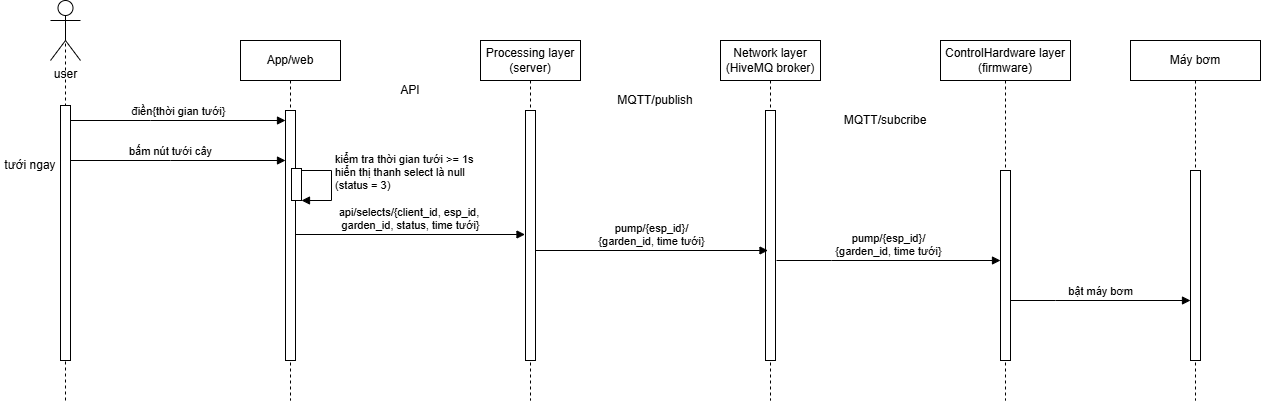

The diagram above was exported from draw.io. Its source (the exported page's mxGraphModel, read from the mxfile embedded in the PNG):
<mxGraphModel dx="1281" dy="562" grid="1" gridSize="10" guides="1" tooltips="1" connect="1" arrows="1" fold="1" page="1" pageScale="1" pageWidth="850" pageHeight="1100" math="0" shadow="0">
  <root>
    <mxCell id="0" />
    <mxCell id="1" parent="0" />
    <mxCell id="3fTsxtwpPVyIpTExgnHC-1" value="App/web" style="shape=umlLifeline;perimeter=lifelinePerimeter;whiteSpace=wrap;html=1;container=0;dropTarget=0;collapsible=0;recursiveResize=0;outlineConnect=0;portConstraint=eastwest;newEdgeStyle={&quot;edgeStyle&quot;:&quot;elbowEdgeStyle&quot;,&quot;elbow&quot;:&quot;vertical&quot;,&quot;curved&quot;:0,&quot;rounded&quot;:0};" parent="1" vertex="1">
      <mxGeometry x="600" y="250" width="100" height="360" as="geometry" />
    </mxCell>
    <mxCell id="3fTsxtwpPVyIpTExgnHC-2" value="&lt;span style=&quot;color: rgba(0, 0, 0, 0); font-family: monospace; font-size: 0px; text-align: start;&quot;&gt;%3CmxGraphModel%3E%3Croot%3E%3CmxCell%20id%3D%220%22%2F%3E%3CmxCell%20id%3D%221%22%20parent%3D%220%22%2F%3E%3CmxCell%20id%3D%222%22%20value%3D%22connect%2Fesp_id%2Fresponse%2F%7Bon%7D%22%20style%3D%22html%3D1%3BverticalAlign%3Dbottom%3BendArrow%3Dblock%3BedgeStyle%3DelbowEdgeStyle%3Belbow%3Dhorizontal%3Bcurved%3D0%3Brounded%3D0%3B%22%20edge%3D%221%22%20parent%3D%221%22%3E%3CmxGeometry%20relative%3D%221%22%20as%3D%22geometry%22%3E%3CmxPoint%20x%3D%22945%22%20y%3D%22550%22%20as%3D%22sourcePoint%22%2F%3E%3CArray%20as%3D%22points%22%3E%3CmxPoint%20x%3D%22850%22%20y%3D%22550%22%2F%3E%3C%2FArray%3E%3CmxPoint%20x%3D%22775%22%20y%3D%22550%22%20as%3D%22targetPoint%22%2F%3E%3C%2FmxGeometry%3E%3C%2FmxCell%3E%3C%2Froot%3E%3C%2FmxGraphModel%3E&lt;/span&gt;&lt;span style=&quot;color: rgba(0, 0, 0, 0); font-family: monospace; font-size: 0px; text-align: start;&quot;&gt;%3CmxGraphModel%3E%3Croot%3E%3CmxCell%20id%3D%220%22%2F%3E%3CmxCell%20id%3D%221%22%20parent%3D%220%22%2F%3E%3CmxCell%20id%3D%222%22%20value%3D%22connect%2Fesp_id%2Fresponse%2F%7Bon%7D%22%20style%3D%22html%3D1%3BverticalAlign%3Dbottom%3BendArrow%3Dblock%3BedgeStyle%3DelbowEdgeStyle%3Belbow%3Dhorizontal%3Bcurved%3D0%3Brounded%3D0%3B%22%20edge%3D%221%22%20parent%3D%221%22%3E%3CmxGeometry%20relative%3D%221%22%20as%3D%22geometry%22%3E%3CmxPoint%20x%3D%22945%22%20y%3D%22550%22%20as%3D%22sourcePoint%22%2F%3E%3CArray%20as%3D%22points%22%3E%3CmxPoint%20x%3D%22850%22%20y%3D%22550%22%2F%3E%3C%2FArray%3E%3CmxPoint%20x%3D%22775%22%20y%3D%22550%22%20as%3D%22targetPoint%22%2F%3E%3C%2FmxGeometry%3E%3C%2FmxCell%3E%3C%2Froot%3E%3C%2FmxGraphModel%3E&lt;/span&gt;" style="html=1;points=[];perimeter=orthogonalPerimeter;outlineConnect=0;targetShapes=umlLifeline;portConstraint=eastwest;newEdgeStyle={&quot;edgeStyle&quot;:&quot;elbowEdgeStyle&quot;,&quot;elbow&quot;:&quot;vertical&quot;,&quot;curved&quot;:0,&quot;rounded&quot;:0};" parent="3fTsxtwpPVyIpTExgnHC-1" vertex="1">
      <mxGeometry x="45" y="70" width="10" height="250" as="geometry" />
    </mxCell>
    <mxCell id="3fTsxtwpPVyIpTExgnHC-31" value="&lt;span style=&quot;color: rgba(0, 0, 0, 0); font-family: monospace; font-size: 0px; text-align: start;&quot;&gt;%3CmxGraphModel%3E%3Croot%3E%3CmxCell%20id%3D%220%22%2F%3E%3CmxCell%20id%3D%221%22%20parent%3D%220%22%2F%3E%3CmxCell%20id%3D%222%22%20value%3D%22connect%2Fesp_id%2Fresponse%2F%7Bon%7D%22%20style%3D%22html%3D1%3BverticalAlign%3Dbottom%3BendArrow%3Dblock%3BedgeStyle%3DelbowEdgeStyle%3Belbow%3Dhorizontal%3Bcurved%3D0%3Brounded%3D0%3B%22%20edge%3D%221%22%20parent%3D%221%22%3E%3CmxGeometry%20relative%3D%221%22%20as%3D%22geometry%22%3E%3CmxPoint%20x%3D%22945%22%20y%3D%22550%22%20as%3D%22sourcePoint%22%2F%3E%3CArray%20as%3D%22points%22%3E%3CmxPoint%20x%3D%22850%22%20y%3D%22550%22%2F%3E%3C%2FArray%3E%3CmxPoint%20x%3D%22775%22%20y%3D%22550%22%20as%3D%22targetPoint%22%2F%3E%3C%2FmxGeometry%3E%3C%2FmxCell%3E%3C%2Froot%3E%3C%2FmxGraphModel%3E&lt;/span&gt;&lt;span style=&quot;color: rgba(0, 0, 0, 0); font-family: monospace; font-size: 0px; text-align: start;&quot;&gt;%3CmxGraphModel%3E%3Croot%3E%3CmxCell%20id%3D%220%22%2F%3E%3CmxCell%20id%3D%221%22%20parent%3D%220%22%2F%3E%3CmxCell%20id%3D%222%22%20value%3D%22connect%2Fesp_id%2Fresponse%2F%7Bon%7D%22%20style%3D%22html%3D1%3BverticalAlign%3Dbottom%3BendArrow%3Dblock%3BedgeStyle%3DelbowEdgeStyle%3Belbow%3Dhorizontal%3Bcurved%3D0%3Brounded%3D0%3B%22%20edge%3D%221%22%20parent%3D%221%22%3E%3CmxGeometry%20relative%3D%221%22%20as%3D%22geometry%22%3E%3CmxPoint%20x%3D%22945%22%20y%3D%22550%22%20as%3D%22sourcePoint%22%2F%3E%3CArray%20as%3D%22points%22%3E%3CmxPoint%20x%3D%22850%22%20y%3D%22550%22%2F%3E%3C%2FArray%3E%3CmxPoint%20x%3D%22775%22%20y%3D%22550%22%20as%3D%22targetPoint%22%2F%3E%3C%2FmxGeometry%3E%3C%2FmxCell%3E%3C%2Froot%3E%3C%2FmxGraphModel%3E&lt;/span&gt;" style="html=1;points=[];perimeter=orthogonalPerimeter;outlineConnect=0;targetShapes=umlLifeline;portConstraint=eastwest;newEdgeStyle={&quot;edgeStyle&quot;:&quot;elbowEdgeStyle&quot;,&quot;elbow&quot;:&quot;vertical&quot;,&quot;curved&quot;:0,&quot;rounded&quot;:0};" parent="3fTsxtwpPVyIpTExgnHC-1" vertex="1">
      <mxGeometry x="51" y="128" width="10" height="32" as="geometry" />
    </mxCell>
    <mxCell id="3fTsxtwpPVyIpTExgnHC-32" value="kiểm tra thời gian tưới &amp;gt;= 1s&lt;div&gt;hiển thị thanh select là null&amp;nbsp;&amp;nbsp;&lt;/div&gt;&lt;div&gt;(status = 3)&lt;/div&gt;" style="html=1;align=left;spacingLeft=2;endArrow=block;rounded=0;edgeStyle=orthogonalEdgeStyle;curved=0;rounded=0;" parent="3fTsxtwpPVyIpTExgnHC-1" edge="1">
      <mxGeometry x="-0.2887" relative="1" as="geometry">
        <mxPoint x="61" y="130" as="sourcePoint" />
        <Array as="points">
          <mxPoint x="91" y="130" />
          <mxPoint x="91" y="160" />
        </Array>
        <mxPoint x="61" y="159.9999999999999" as="targetPoint" />
        <mxPoint as="offset" />
      </mxGeometry>
    </mxCell>
    <mxCell id="3fTsxtwpPVyIpTExgnHC-3" value="Network layer (HiveMQ broker)" style="shape=umlLifeline;perimeter=lifelinePerimeter;whiteSpace=wrap;html=1;container=0;dropTarget=0;collapsible=0;recursiveResize=0;outlineConnect=0;portConstraint=eastwest;newEdgeStyle={&quot;edgeStyle&quot;:&quot;elbowEdgeStyle&quot;,&quot;elbow&quot;:&quot;vertical&quot;,&quot;curved&quot;:0,&quot;rounded&quot;:0};" parent="1" vertex="1">
      <mxGeometry x="1080" y="250" width="100" height="360" as="geometry" />
    </mxCell>
    <mxCell id="3fTsxtwpPVyIpTExgnHC-4" value="&lt;span style=&quot;color: rgba(0, 0, 0, 0); font-family: monospace; font-size: 0px; text-align: start;&quot;&gt;%3CmxGraphModel%3E%3Croot%3E%3CmxCell%20id%3D%220%22%2F%3E%3CmxCell%20id%3D%221%22%20parent%3D%220%22%2F%3E%3CmxCell%20id%3D%222%22%20value%3D%22dispatch%22%20style%3D%22html%3D1%3BverticalAlign%3Dbottom%3BendArrow%3Dblock%3BedgeStyle%3DelbowEdgeStyle%3Belbow%3Dvertical%3Bcurved%3D0%3Brounded%3D0%3B%22%20edge%3D%221%22%20parent%3D%221%22%3E%3CmxGeometry%20relative%3D%221%22%20as%3D%22geometry%22%3E%3CmxPoint%20x%3D%2285%22%20y%3D%22490%22%20as%3D%22sourcePoint%22%2F%3E%3CArray%20as%3D%22points%22%3E%3CmxPoint%20x%3D%22170%22%20y%3D%22490%22%2F%3E%3C%2FArray%3E%3CmxPoint%20x%3D%22255%22%20y%3D%22490%22%20as%3D%22targetPoint%22%2F%3E%3C%2FmxGeometry%3E%3C%2FmxCell%3E%3C%2Froot%3E%3C%2FmxGraphModel%3E&lt;/span&gt;&lt;span style=&quot;color: rgba(0, 0, 0, 0); font-family: monospace; font-size: 0px; text-align: start;&quot;&gt;%3CmxGraphModel%3E%3Croot%3E%3CmxCell%20id%3D%220%22%2F%3E%3CmxCell%20id%3D%221%22%20parent%3D%220%22%2F%3E%3CmxCell%20id%3D%222%22%20value%3D%22dispatch%22%20style%3D%22html%3D1%3BverticalAlign%3Dbottom%3BendArrow%3Dblock%3BedgeStyle%3DelbowEdgeStyle%3Belbow%3Dvertical%3Bcurved%3D0%3Brounded%3D0%3B%22%20edge%3D%221%22%20parent%3D%221%22%3E%3CmxGeometry%20relative%3D%221%22%20as%3D%22geometry%22%3E%3CmxPoint%20x%3D%2285%22%20y%3D%22490%22%20as%3D%22sourcePoint%22%2F%3E%3CArray%20as%3D%22points%22%3E%3CmxPoint%20x%3D%22170%22%20y%3D%22490%22%2F%3E%3C%2FArray%3E%3CmxPoint%20x%3D%22255%22%20y%3D%22490%22%20as%3D%22targetPoint%22%2F%3E%3C%2FmxGeometry%3E%3C%2FmxCell%3E%3C%2Froot%3E%3C%2FmxGraphModel%3E&lt;/span&gt;" style="html=1;points=[];perimeter=orthogonalPerimeter;outlineConnect=0;targetShapes=umlLifeline;portConstraint=eastwest;newEdgeStyle={&quot;edgeStyle&quot;:&quot;elbowEdgeStyle&quot;,&quot;elbow&quot;:&quot;vertical&quot;,&quot;curved&quot;:0,&quot;rounded&quot;:0};" parent="3fTsxtwpPVyIpTExgnHC-3" vertex="1">
      <mxGeometry x="45" y="70" width="10" height="250" as="geometry" />
    </mxCell>
    <mxCell id="3fTsxtwpPVyIpTExgnHC-5" value="user" style="shape=umlActor;verticalLabelPosition=bottom;verticalAlign=top;html=1;outlineConnect=0;" parent="1" vertex="1">
      <mxGeometry x="410" y="210" width="30" height="60" as="geometry" />
    </mxCell>
    <mxCell id="3fTsxtwpPVyIpTExgnHC-6" value="" style="endArrow=none;dashed=1;html=1;rounded=0;entryX=0.5;entryY=0.5;entryDx=0;entryDy=0;entryPerimeter=0;" parent="1" target="3fTsxtwpPVyIpTExgnHC-5" edge="1">
      <mxGeometry width="50" height="50" relative="1" as="geometry">
        <mxPoint x="425" y="610" as="sourcePoint" />
        <mxPoint x="630" y="290" as="targetPoint" />
      </mxGeometry>
    </mxCell>
    <mxCell id="3fTsxtwpPVyIpTExgnHC-7" value="&lt;span style=&quot;color: rgba(0, 0, 0, 0); font-family: monospace; font-size: 0px; text-align: start;&quot;&gt;%3CmxGraphModel%3E%3Croot%3E%3CmxCell%20id%3D%220%22%2F%3E%3CmxCell%20id%3D%221%22%20parent%3D%220%22%2F%3E%3CmxCell%20id%3D%222%22%20value%3D%22dispatch%22%20style%3D%22html%3D1%3BverticalAlign%3Dbottom%3BendArrow%3Dblock%3BedgeStyle%3DelbowEdgeStyle%3Belbow%3Dvertical%3Bcurved%3D0%3Brounded%3D0%3B%22%20edge%3D%221%22%20parent%3D%221%22%3E%3CmxGeometry%20relative%3D%221%22%20as%3D%22geometry%22%3E%3CmxPoint%20x%3D%2285%22%20y%3D%22490%22%20as%3D%22sourcePoint%22%2F%3E%3CArray%20as%3D%22points%22%3E%3CmxPoint%20x%3D%22170%22%20y%3D%22490%22%2F%3E%3C%2FArray%3E%3CmxPoint%20x%3D%22255%22%20y%3D%22490%22%20as%3D%22targetPoint%22%2F%3E%3C%2FmxGeometry%3E%3C%2FmxCell%3E%3C%2Froot%3E%3C%2FmxGraphModel%3E&lt;/span&gt;&lt;span style=&quot;color: rgba(0, 0, 0, 0); font-family: monospace; font-size: 0px; text-align: start;&quot;&gt;%3CmxGraphModel%3E%3Croot%3E%3CmxCell%20id%3D%220%22%2F%3E%3CmxCell%20id%3D%221%22%20parent%3D%220%22%2F%3E%3CmxCell%20id%3D%222%22%20value%3D%22dispatch%22%20style%3D%22html%3D1%3BverticalAlign%3Dbottom%3BendArrow%3Dblock%3BedgeStyle%3DelbowEdgeStyle%3Belbow%3Dvertical%3Bcurved%3D0%3Brounded%3D0%3B%22%20edge%3D%221%22%20parent%3D%221%22%3E%3CmxGeometry%20relative%3D%221%22%20as%3D%22geometry%22%3E%3CmxPoint%20x%3D%2285%22%20y%3D%22490%22%20as%3D%22sourcePoint%22%2F%3E%3CArray%20as%3D%22points%22%3E%3CmxPoint%20x%3D%22170%22%20y%3D%22490%22%2F%3E%3C%2FArray%3E%3CmxPoint%20x%3D%22255%22%20y%3D%22490%22%20as%3D%22targetPoint%22%2F%3E%3C%2FmxGeometry%3E%3C%2FmxCell%3E%3C%2Froot%3E%3C%2FmxGraphModel%3E&lt;/span&gt;" style="html=1;points=[];perimeter=orthogonalPerimeter;outlineConnect=0;targetShapes=umlLifeline;portConstraint=eastwest;newEdgeStyle={&quot;edgeStyle&quot;:&quot;elbowEdgeStyle&quot;,&quot;elbow&quot;:&quot;vertical&quot;,&quot;curved&quot;:0,&quot;rounded&quot;:0};" parent="1" vertex="1">
      <mxGeometry x="420" y="315" width="10" height="255" as="geometry" />
    </mxCell>
    <mxCell id="3fTsxtwpPVyIpTExgnHC-8" value="điền{thời gian tưới}" style="html=1;verticalAlign=bottom;endArrow=block;edgeStyle=elbowEdgeStyle;elbow=vertical;curved=0;rounded=0;" parent="1" target="3fTsxtwpPVyIpTExgnHC-2" edge="1">
      <mxGeometry relative="1" as="geometry">
        <mxPoint x="430" y="330" as="sourcePoint" />
        <Array as="points">
          <mxPoint x="510" y="330" />
        </Array>
        <mxPoint x="635" y="330" as="targetPoint" />
      </mxGeometry>
    </mxCell>
    <mxCell id="3fTsxtwpPVyIpTExgnHC-9" value="Processing layer (server)" style="shape=umlLifeline;perimeter=lifelinePerimeter;whiteSpace=wrap;html=1;container=0;dropTarget=0;collapsible=0;recursiveResize=0;outlineConnect=0;portConstraint=eastwest;newEdgeStyle={&quot;edgeStyle&quot;:&quot;elbowEdgeStyle&quot;,&quot;elbow&quot;:&quot;vertical&quot;,&quot;curved&quot;:0,&quot;rounded&quot;:0};" parent="1" vertex="1">
      <mxGeometry x="840" y="250" width="100" height="360" as="geometry" />
    </mxCell>
    <mxCell id="3fTsxtwpPVyIpTExgnHC-10" value="" style="html=1;points=[];perimeter=orthogonalPerimeter;outlineConnect=0;targetShapes=umlLifeline;portConstraint=eastwest;newEdgeStyle={&quot;edgeStyle&quot;:&quot;elbowEdgeStyle&quot;,&quot;elbow&quot;:&quot;vertical&quot;,&quot;curved&quot;:0,&quot;rounded&quot;:0};" parent="3fTsxtwpPVyIpTExgnHC-9" vertex="1">
      <mxGeometry x="45" y="70" width="10" height="250" as="geometry" />
    </mxCell>
    <mxCell id="3fTsxtwpPVyIpTExgnHC-12" value="ControlHardware layer&lt;div&gt;(firmware)&lt;/div&gt;" style="shape=umlLifeline;perimeter=lifelinePerimeter;whiteSpace=wrap;html=1;container=0;dropTarget=0;collapsible=0;recursiveResize=0;outlineConnect=0;portConstraint=eastwest;newEdgeStyle={&quot;edgeStyle&quot;:&quot;elbowEdgeStyle&quot;,&quot;elbow&quot;:&quot;vertical&quot;,&quot;curved&quot;:0,&quot;rounded&quot;:0};" parent="1" vertex="1">
      <mxGeometry x="1300" y="250" width="130" height="360" as="geometry" />
    </mxCell>
    <mxCell id="3fTsxtwpPVyIpTExgnHC-13" value="&lt;span style=&quot;color: rgba(0, 0, 0, 0); font-family: monospace; font-size: 0px; text-align: start;&quot;&gt;%3CmxGraphModel%3E%3Croot%3E%3CmxCell%20id%3D%220%22%2F%3E%3CmxCell%20id%3D%221%22%20parent%3D%220%22%2F%3E%3CmxCell%20id%3D%222%22%20value%3D%22dispatch%22%20style%3D%22html%3D1%3BverticalAlign%3Dbottom%3BendArrow%3Dblock%3BedgeStyle%3DelbowEdgeStyle%3Belbow%3Dvertical%3Bcurved%3D0%3Brounded%3D0%3B%22%20edge%3D%221%22%20parent%3D%221%22%3E%3CmxGeometry%20relative%3D%221%22%20as%3D%22geometry%22%3E%3CmxPoint%20x%3D%2285%22%20y%3D%22490%22%20as%3D%22sourcePoint%22%2F%3E%3CArray%20as%3D%22points%22%3E%3CmxPoint%20x%3D%22170%22%20y%3D%22490%22%2F%3E%3C%2FArray%3E%3CmxPoint%20x%3D%22255%22%20y%3D%22490%22%20as%3D%22targetPoint%22%2F%3E%3C%2FmxGeometry%3E%3C%2FmxCell%3E%3C%2Froot%3E%3C%2FmxGraphModel%3E&lt;/span&gt;&lt;span style=&quot;color: rgba(0, 0, 0, 0); font-family: monospace; font-size: 0px; text-align: start;&quot;&gt;%3CmxGraphModel%3E%3Croot%3E%3CmxCell%20id%3D%220%22%2F%3E%3CmxCell%20id%3D%221%22%20parent%3D%220%22%2F%3E%3CmxCell%20id%3D%222%22%20value%3D%22dispatch%22%20style%3D%22html%3D1%3BverticalAlign%3Dbottom%3BendArrow%3Dblock%3BedgeStyle%3DelbowEdgeStyle%3Belbow%3Dvertical%3Bcurved%3D0%3Brounded%3D0%3B%22%20edge%3D%221%22%20parent%3D%221%22%3E%3CmxGeometry%20relative%3D%221%22%20as%3D%22geometry%22%3E%3CmxPoint%20x%3D%2285%22%20y%3D%22490%22%20as%3D%22sourcePoint%22%2F%3E%3CArray%20as%3D%22points%22%3E%3CmxPoint%20x%3D%22170%22%20y%3D%22490%22%2F%3E%3C%2FArray%3E%3CmxPoint%20x%3D%22255%22%20y%3D%22490%22%20as%3D%22targetPoint%22%2F%3E%3C%2FmxGeometry%3E%3C%2FmxCell%3E%3C%2Froot%3E%3C%2FmxGraphModel%3E&lt;/span&gt;" style="html=1;points=[];perimeter=orthogonalPerimeter;outlineConnect=0;targetShapes=umlLifeline;portConstraint=eastwest;newEdgeStyle={&quot;edgeStyle&quot;:&quot;elbowEdgeStyle&quot;,&quot;elbow&quot;:&quot;vertical&quot;,&quot;curved&quot;:0,&quot;rounded&quot;:0};" parent="3fTsxtwpPVyIpTExgnHC-12" vertex="1">
      <mxGeometry x="60" y="130" width="10" height="190" as="geometry" />
    </mxCell>
    <mxCell id="3fTsxtwpPVyIpTExgnHC-14" value="api/selects/{client_id, esp_id,&amp;nbsp;&lt;div&gt;garden_id, status, time tưới}&lt;/div&gt;" style="html=1;verticalAlign=bottom;endArrow=block;edgeStyle=elbowEdgeStyle;elbow=vertical;curved=0;rounded=0;" parent="1" source="3fTsxtwpPVyIpTExgnHC-2" edge="1">
      <mxGeometry relative="1" as="geometry">
        <mxPoint x="655.5" y="416" as="sourcePoint" />
        <Array as="points">
          <mxPoint x="839.5" y="444" />
        </Array>
        <mxPoint x="884.5" y="444" as="targetPoint" />
      </mxGeometry>
    </mxCell>
    <mxCell id="3fTsxtwpPVyIpTExgnHC-15" value="pump/{esp_id}/&lt;div&gt;{garden_id, time tưới&lt;span style=&quot;background-color: light-dark(#ffffff, var(--ge-dark-color, #121212)); color: light-dark(rgb(0, 0, 0), rgb(255, 255, 255));&quot;&gt;}&lt;/span&gt;&lt;/div&gt;" style="html=1;verticalAlign=bottom;endArrow=block;edgeStyle=elbowEdgeStyle;elbow=vertical;curved=0;rounded=0;" parent="1" edge="1">
      <mxGeometry relative="1" as="geometry">
        <mxPoint x="894.9999999999998" y="460" as="sourcePoint" />
        <Array as="points">
          <mxPoint x="1017.5" y="460" />
        </Array>
        <mxPoint x="1127.5" y="460" as="targetPoint" />
      </mxGeometry>
    </mxCell>
    <mxCell id="3fTsxtwpPVyIpTExgnHC-16" value="API" style="text;html=1;whiteSpace=wrap;strokeColor=none;fillColor=none;align=center;verticalAlign=middle;rounded=0;" parent="1" vertex="1">
      <mxGeometry x="740" y="285" width="60" height="30" as="geometry" />
    </mxCell>
    <mxCell id="3fTsxtwpPVyIpTExgnHC-17" value="MQTT/publish" style="text;html=1;whiteSpace=wrap;strokeColor=none;fillColor=none;align=center;verticalAlign=middle;rounded=0;" parent="1" vertex="1">
      <mxGeometry x="970" y="300" width="90" height="20" as="geometry" />
    </mxCell>
    <mxCell id="3fTsxtwpPVyIpTExgnHC-18" value="pump/{esp_id}/&lt;div&gt;{garden_id, time tưới&lt;span style=&quot;color: light-dark(rgb(0, 0, 0), rgb(255, 255, 255));&quot;&gt;}&lt;/span&gt;&lt;/div&gt;" style="html=1;verticalAlign=bottom;endArrow=block;edgeStyle=elbowEdgeStyle;elbow=horizontal;curved=0;rounded=0;" parent="1" edge="1">
      <mxGeometry relative="1" as="geometry">
        <mxPoint x="1136" y="470" as="sourcePoint" />
        <Array as="points">
          <mxPoint x="1191" y="470" />
        </Array>
        <mxPoint x="1360" y="469.9999999999999" as="targetPoint" />
      </mxGeometry>
    </mxCell>
    <mxCell id="3fTsxtwpPVyIpTExgnHC-19" value="MQTT/subcribe" style="text;html=1;whiteSpace=wrap;strokeColor=none;fillColor=none;align=center;verticalAlign=middle;rounded=0;" parent="1" vertex="1">
      <mxGeometry x="1200" y="320" width="90" height="20" as="geometry" />
    </mxCell>
    <mxCell id="3fTsxtwpPVyIpTExgnHC-24" value="tưới ngay" style="text;html=1;whiteSpace=wrap;strokeColor=none;fillColor=none;align=center;verticalAlign=middle;rounded=0;" parent="1" vertex="1">
      <mxGeometry x="360" y="360" width="60" height="30" as="geometry" />
    </mxCell>
    <mxCell id="3fTsxtwpPVyIpTExgnHC-30" value="bấm nút tưới cây" style="html=1;verticalAlign=bottom;endArrow=block;edgeStyle=elbowEdgeStyle;elbow=vertical;curved=0;rounded=0;" parent="1" edge="1">
      <mxGeometry x="-0.0698" relative="1" as="geometry">
        <mxPoint x="430" y="370" as="sourcePoint" />
        <Array as="points">
          <mxPoint x="530" y="370" />
        </Array>
        <mxPoint x="644.9999999999998" y="370" as="targetPoint" />
        <mxPoint as="offset" />
      </mxGeometry>
    </mxCell>
    <mxCell id="3fTsxtwpPVyIpTExgnHC-34" value="Máy bơm" style="shape=umlLifeline;perimeter=lifelinePerimeter;whiteSpace=wrap;html=1;container=0;dropTarget=0;collapsible=0;recursiveResize=0;outlineConnect=0;portConstraint=eastwest;newEdgeStyle={&quot;edgeStyle&quot;:&quot;elbowEdgeStyle&quot;,&quot;elbow&quot;:&quot;vertical&quot;,&quot;curved&quot;:0,&quot;rounded&quot;:0};" parent="1" vertex="1">
      <mxGeometry x="1490" y="250" width="130" height="360" as="geometry" />
    </mxCell>
    <mxCell id="3fTsxtwpPVyIpTExgnHC-35" value="&lt;span style=&quot;color: rgba(0, 0, 0, 0); font-family: monospace; font-size: 0px; text-align: start;&quot;&gt;%3CmxGraphModel%3E%3Croot%3E%3CmxCell%20id%3D%220%22%2F%3E%3CmxCell%20id%3D%221%22%20parent%3D%220%22%2F%3E%3CmxCell%20id%3D%222%22%20value%3D%22dispatch%22%20style%3D%22html%3D1%3BverticalAlign%3Dbottom%3BendArrow%3Dblock%3BedgeStyle%3DelbowEdgeStyle%3Belbow%3Dvertical%3Bcurved%3D0%3Brounded%3D0%3B%22%20edge%3D%221%22%20parent%3D%221%22%3E%3CmxGeometry%20relative%3D%221%22%20as%3D%22geometry%22%3E%3CmxPoint%20x%3D%2285%22%20y%3D%22490%22%20as%3D%22sourcePoint%22%2F%3E%3CArray%20as%3D%22points%22%3E%3CmxPoint%20x%3D%22170%22%20y%3D%22490%22%2F%3E%3C%2FArray%3E%3CmxPoint%20x%3D%22255%22%20y%3D%22490%22%20as%3D%22targetPoint%22%2F%3E%3C%2FmxGeometry%3E%3C%2FmxCell%3E%3C%2Froot%3E%3C%2FmxGraphModel%3E&lt;/span&gt;&lt;span style=&quot;color: rgba(0, 0, 0, 0); font-family: monospace; font-size: 0px; text-align: start;&quot;&gt;%3CmxGraphModel%3E%3Croot%3E%3CmxCell%20id%3D%220%22%2F%3E%3CmxCell%20id%3D%221%22%20parent%3D%220%22%2F%3E%3CmxCell%20id%3D%222%22%20value%3D%22dispatch%22%20style%3D%22html%3D1%3BverticalAlign%3Dbottom%3BendArrow%3Dblock%3BedgeStyle%3DelbowEdgeStyle%3Belbow%3Dvertical%3Bcurved%3D0%3Brounded%3D0%3B%22%20edge%3D%221%22%20parent%3D%221%22%3E%3CmxGeometry%20relative%3D%221%22%20as%3D%22geometry%22%3E%3CmxPoint%20x%3D%2285%22%20y%3D%22490%22%20as%3D%22sourcePoint%22%2F%3E%3CArray%20as%3D%22points%22%3E%3CmxPoint%20x%3D%22170%22%20y%3D%22490%22%2F%3E%3C%2FArray%3E%3CmxPoint%20x%3D%22255%22%20y%3D%22490%22%20as%3D%22targetPoint%22%2F%3E%3C%2FmxGeometry%3E%3C%2FmxCell%3E%3C%2Froot%3E%3C%2FmxGraphModel%3E&lt;/span&gt;" style="html=1;points=[];perimeter=orthogonalPerimeter;outlineConnect=0;targetShapes=umlLifeline;portConstraint=eastwest;newEdgeStyle={&quot;edgeStyle&quot;:&quot;elbowEdgeStyle&quot;,&quot;elbow&quot;:&quot;vertical&quot;,&quot;curved&quot;:0,&quot;rounded&quot;:0};" parent="3fTsxtwpPVyIpTExgnHC-34" vertex="1">
      <mxGeometry x="60" y="130" width="10" height="190" as="geometry" />
    </mxCell>
    <mxCell id="3fTsxtwpPVyIpTExgnHC-36" value="bật máy bơm" style="html=1;verticalAlign=bottom;endArrow=block;edgeStyle=elbowEdgeStyle;elbow=horizontal;curved=0;rounded=0;" parent="1" edge="1">
      <mxGeometry relative="1" as="geometry">
        <mxPoint x="1370" y="510" as="sourcePoint" />
        <Array as="points">
          <mxPoint x="1415" y="510.0000000000001" />
        </Array>
        <mxPoint x="1550" y="510" as="targetPoint" />
      </mxGeometry>
    </mxCell>
  </root>
</mxGraphModel>